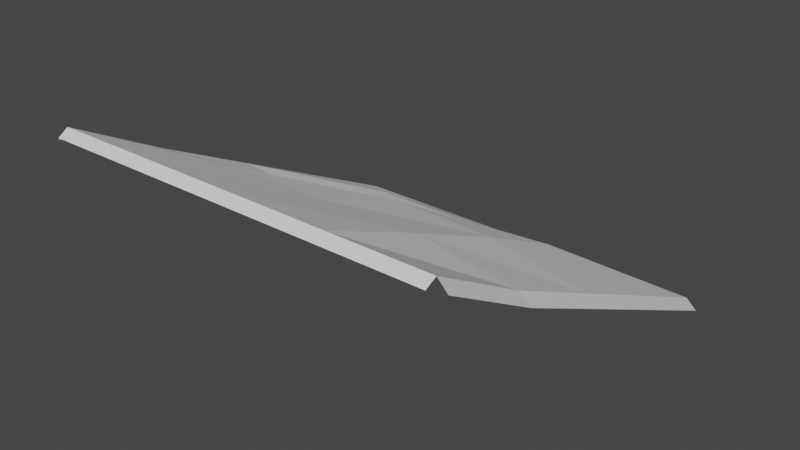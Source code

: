 # Source: ramp.blend  (saved by Blender 2.93.20; exported with 4.5.12 LTS)
import bpy
from mathutils import Matrix  # noqa: F401  (used for matrix-valued properties, if any)

bpy.ops.wm.read_factory_settings(use_empty=True)
scene = bpy.context.scene
scene.name = 'Scene'

# ---- collections
col_collection = bpy.data.collections.new('Collection'); scene.collection.children.link(col_collection)

# ---- materials (node trees are filled in below, after node groups)
mat_material = bpy.data.materials.new('Material')
mat_material.use_backface_culling = True
mat_material.use_transparent_shadow = False

# ---- material node trees
mat_material.use_nodes = True; mat_material.node_tree.nodes.clear()
_N = mat_material.node_tree.nodes; _L = mat_material.node_tree.links
n0 = _N.new('ShaderNodeBsdfPrincipled'); n0.name = 'Principled BSDF'; n0.location = (10, 300)
n0.distribution = 'GGX'
n0.subsurface_method = 'BURLEY'
n0.inputs[3].default_value = 1.45
n0.inputs[27].default_value = (0.0, 0.0, 0.0, 1.0)
n0.inputs[28].default_value = 1.0
n1 = _N.new('ShaderNodeOutputMaterial'); n1.name = 'Material Output'; n1.location = (300, 300)
_L.new(n0.outputs[0], n1.inputs[0])
n1.is_active_output = True

# ---- world
world_world = bpy.data.worlds.new('World'); scene.world = world_world
world_world.use_nodes = True; world_world.node_tree.nodes.clear()
_N = world_world.node_tree.nodes; _L = world_world.node_tree.links
n0 = _N.new('ShaderNodeOutputWorld'); n0.name = 'World Output'; n0.location = (300, 300)
n1 = _N.new('ShaderNodeBackground'); n1.name = 'Background'; n1.location = (10, 300)
n1.inputs[0].default_value = (0.05088, 0.05088, 0.05088, 1.0)
_L.new(n1.outputs[0], n0.inputs[0])
n0.is_active_output = True
world_world.color = (0.05088, 0.05088, 0.05088)
world_world.use_sun_shadow = False
world_world.sun_shadow_jitter_overblur = 0.0

# ---- meshes
me_plane = bpy.data.meshes.new('Plane')
me_plane.from_pydata([(-1.0, 1.0, 0.0), (1.0, 1.0, 0.0), (1.0, -1.0, 2.0), (-1.0, -1.0, 1.999), (0.0, 1.0, 0.0), (0.0, -1.0, 2.0), (1.0, 0.0, 0.9581), (-1.0, 0.0, 0.979), (6.735e-05, 0.006241, 1.164), (-0.5, 1.0, 0.0), (-0.5, -1.0, 2.0), (1.0, 0.5, 0.479), (-1.0, -0.5, 1.469), (0.5, 1.0, 0.0), (0.5, -1.0, 2.0), (1.0, -0.5, 1.437), (-1.0, 0.5, 0.4895), (6.448e-05, -0.496, 1.559), (0.0, 0.5, 0.5926), (0.5003, 0.02433, 1.119), (-0.5, 0.004859, 0.9032), (-0.5, 0.5, 0.5917), (0.5, 0.5, 0.6596), (0.5002, -0.494, 1.575), (-0.4999, -0.4914, 1.558), (-1.001, 1.029, -0.08549), (-0.0007763, 1.029, -0.08549), (0.9992, 1.029, -0.08549), (-0.5008, 1.029, -0.08549), (1.064, 0.9827, -0.08207), (1.064, -1.017, 1.918), (1.064, -0.01733, 0.876), (1.064, 0.4827, 0.397), (1.064, -0.5173, 1.355), (0.9902, -1.045, 1.924), (-1.01, -1.045, 1.922), (-0.009808, -1.045, 1.924), (-0.5098, -1.045, 1.923), (0.4902, -1.045, 1.924), (0.4992, 1.029, -0.08549), (-1.025, 0.9621, -0.1049), (-1.025, -1.038, 1.894), (-1.025, -0.03791, 0.8741), (-1.025, -0.5379, 1.364), (-1.025, 0.4621, 0.3846)], [], [(24, 12, 3, 10), (23, 17, 5, 14), (22, 18, 8, 19), (21, 16, 7, 20), (18, 21, 20, 8), (4, 9, 21, 18), (9, 0, 16, 21), (11, 22, 19, 6), (1, 13, 22, 11), (13, 4, 18, 22), (15, 23, 14, 2), (6, 19, 23, 15), (19, 8, 17, 23), (17, 24, 10, 5), (8, 20, 24, 17), (20, 7, 12, 24), (1, 11, 32, 29), (15, 2, 30, 33), (11, 6, 31, 32), (6, 15, 33, 31), (5, 10, 37, 36), (14, 5, 36, 38), (10, 3, 35, 37), (2, 14, 38, 34), (0, 9, 28, 25), (13, 1, 27, 39), (4, 13, 39, 26), (9, 4, 26, 28), (12, 7, 42, 43), (7, 16, 44, 42), (3, 12, 43, 41), (16, 0, 40, 44)])
_uv = me_plane.uv_layers.new(name='UVMap')
_uv.uv.foreach_set('vector', [0.1787, 0.252, 0.0001047, 0.25, 8.452e-05, 8.452e-05, 0.1787, 0.002691, 0.536, 0.2559, 0.3574, 0.254, 0.3573, 0.005297, 0.536, 0.007904, 0.536, 0.7519, 0.3574, 0.7513, 0.3574, 0.5026, 0.536, 0.5039, 0.1788, 0.7506, 0.0001451, 0.75, 0.0001249, 0.5, 0.1787, 0.5013, 0.3574, 0.7513, 0.1788, 0.7506, 0.1787, 0.5013, 0.3574, 0.5026, 0.3574, 0.9999, 0.1788, 0.9999, 0.1788, 0.7506, 0.3574, 0.7513, 0.1788, 0.9999, 0.0001653, 0.9999, 0.0001451, 0.75, 0.1788, 0.7506, 0.7146, 0.7526, 0.536, 0.7519, 0.536, 0.5039, 0.7146, 0.5052, 0.7146, 0.9999, 0.536, 0.9999, 0.536, 0.7519, 0.7146, 0.7526, 0.536, 0.9999, 0.3574, 0.9999, 0.3574, 0.7513, 0.536, 0.7519, 0.7146, 0.2579, 0.536, 0.2559, 0.536, 0.007904, 0.7146, 0.01051, 0.7146, 0.5052, 0.536, 0.5039, 0.536, 0.2559, 0.7146, 0.2579, 0.536, 0.5039, 0.3574, 0.5026, 0.3574, 0.254, 0.536, 0.2559, 0.3574, 0.254, 0.1787, 0.252, 0.1787, 0.002691, 0.3573, 0.005297, 0.3574, 0.5026, 0.1787, 0.5013, 0.1787, 0.252, 0.3574, 0.254, 0.1787, 0.5013, 0.0001249, 0.5, 0.0001047, 0.25, 0.1787, 0.252, 0.7146, 0.9999, 0.7146, 0.7526, 0.7146, 0.7526, 0.7146, 0.9999, 0.7146, 0.2579, 0.7146, 0.01051, 0.7146, 0.01051, 0.7146, 0.2579, 0.7146, 0.7526, 0.7146, 0.5052, 0.7146, 0.5052, 0.7146, 0.7526, 0.7146, 0.5052, 0.7146, 0.2579, 0.7146, 0.2579, 0.7146, 0.5052, 0.3573, 0.005297, 0.1787, 0.002691, 0.1787, 0.002691, 0.3573, 0.005297, 0.536, 0.007904, 0.3573, 0.005297, 0.3573, 0.005297, 0.536, 0.007904, 0.1787, 0.002691, 8.452e-05, 8.452e-05, 8.452e-05, 8.452e-05, 0.1787, 0.002691, 0.7146, 0.01051, 0.536, 0.007904, 0.536, 0.007904, 0.7146, 0.01051, 0.0001653, 0.9999, 0.1788, 0.9999, 0.1788, 0.9999, 0.0001653, 0.9999, 0.536, 0.9999, 0.7146, 0.9999, 0.7146, 0.9999, 0.536, 0.9999, 0.3574, 0.9999, 0.536, 0.9999, 0.536, 0.9999, 0.3574, 0.9999, 0.1788, 0.9999, 0.3574, 0.9999, 0.3574, 0.9999, 0.1788, 0.9999, 0.0001047, 0.25, 0.0001249, 0.5, 0.0001249, 0.5, 0.0001047, 0.25, 0.0001249, 0.5, 0.0001451, 0.75, 0.0001451, 0.75, 0.0001249, 0.5, 8.452e-05, 8.452e-05, 0.0001047, 0.25, 0.0001047, 0.25, 8.452e-05, 8.452e-05, 0.0001451, 0.75, 0.0001653, 0.9999, 0.0001653, 0.9999, 0.0001451, 0.75])
me_plane.materials.append(mat_material)
me_plane.use_remesh_fix_poles = True
me_plane.use_remesh_preserve_attributes = False
me_plane.use_mirror_vertex_groups = False
me_plane.update()

# ---- objects
ob_plane = bpy.data.objects.new('Plane', me_plane)

# ---- transforms, parenting, visibility, modifiers, constraints
ob_plane.location = (0.0, 0.0, 0.0)
ob_plane.scale = (30.0, 30.0, 15.0)
ob_plane.lineart.crease_threshold = 0.0

# ---- collection membership
col_collection.objects.link(ob_plane)

# ---- scene / render settings (as saved in the file)
scene.frame_start = 1; scene.frame_end = 250; scene.frame_set(1)
scene.render.engine = 'BLENDER_EEVEE_NEXT'
scene.cycles.use_denoising = False
scene.cycles.samples = 128
scene.cycles.sampling_pattern = 'TABULATED_SOBOL'
scene.cycles.use_adaptive_sampling = False
scene.cycles.use_light_tree = False
scene.view_settings.view_transform = 'Filmic'
bpy.context.view_layer.update()

# ---- added for rendering (the .blend has no active camera and no usable light): camera, sun
cam_auto = bpy.data.cameras.new('AutoCamera')
cam_auto.lens = 50.0
cam_auto.sensor_width = 36.0
cam_auto.clip_end = 1523.34
ob_auto_camera = bpy.data.objects.new('AutoCamera', cam_auto)
scene.collection.objects.link(ob_auto_camera)
ob_auto_camera.location = (87.3884, -104.402, 83.653)
ob_auto_camera.rotation_euler = (1.09748, -7.21219e-08, 0.694738)
scene.camera = ob_auto_camera
light_auto_sun = bpy.data.lights.new('AutoSun', 'SUN')
light_auto_sun.energy = 3.0
light_auto_sun.angle = 0.0523599
ob_auto_sun = bpy.data.objects.new('AutoSun', light_auto_sun)
scene.collection.objects.link(ob_auto_sun)
ob_auto_sun.rotation_euler = (0.872665, 0.174533, 0.523599)
bpy.context.view_layer.update()

